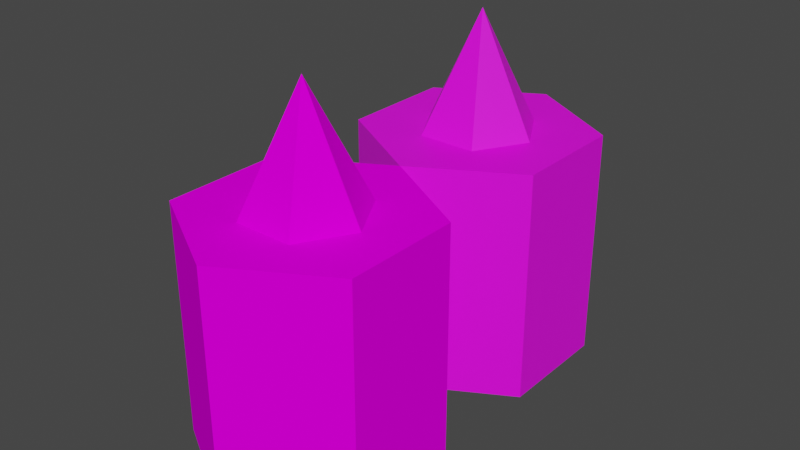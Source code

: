 # Source: plinth.blend  (saved by Blender 2.92.15; exported with 4.5.12 LTS)
import bpy
from mathutils import Matrix  # noqa: F401  (used for matrix-valued properties, if any)

bpy.ops.wm.read_factory_settings(use_empty=True)
scene = bpy.context.scene
scene.name = 'Scene'

# ---- collections
col_collection = bpy.data.collections.new('Collection'); scene.collection.children.link(col_collection)

# ---- images (referenced by path relative to the original .blend; pixels are not part of the script)
import os
ASSET_DIR = os.environ.get("B2B_ASSET_DIR", "")  # directory of the original .blend (textures are referenced by path, not embedded)
HERE = os.path.dirname(os.path.abspath(__file__))  # packed textures are extracted next to this script under _unpacked/

def load_image(name, relpath, width, height, colorspace="sRGB"):
    """Load a texture the original file referenced (path relative to the .blend, or extracted next to this script)."""
    p = next((c for c in (os.path.join(HERE, relpath), os.path.join(ASSET_DIR, relpath)) if relpath and os.path.exists(c)), "")
    if p:
        img = bpy.data.images.load(p, check_existing=True)
        img.name = name
    else:  # same state as the original file: an image datablock whose file is absent (Cycles renders it pink)
        img = bpy.data.images.new(name, width, height)
        img.source = "FILE"
        img.filepath = "//" + (relpath or name)
    img.colorspace_settings.name = colorspace
    return img
img_panel08_png = load_image('Panel08.png', 'Panel08.png', 1024, 1024, 'sRGB')
img_panel19_png = load_image('Panel19.png', 'Panel19.png', 1024, 1024, 'sRGB')
img_plinth_png = load_image('plinth.png', 'txt/plinth.png', 1024, 1024, 'sRGB')

# ---- materials (node trees are filled in below, after node groups)
mat_artdeco_panel08 = bpy.data.materials.new('ArtDeco$Panel08')
mat_artdeco_panel08.diffuse_color = (0.784, 0.784, 0.784, 1.0)
mat_artdeco_panel08.roughness = 0.6667
mat_artdeco_panel08.specular_intensity = 0.0
mat_artdeco_panel19 = bpy.data.materials.new('ArtDeco$Panel19')
mat_artdeco_panel19.diffuse_color = (0.784, 0.784, 0.784, 1.0)
mat_artdeco_panel19.roughness = 0.6667
mat_artdeco_panel19.specular_intensity = 0.0
mat_plinth_png = bpy.data.materials.new('plinth.png')

# ---- material node trees
mat_artdeco_panel08.use_nodes = True; mat_artdeco_panel08.node_tree.nodes.clear()
_N = mat_artdeco_panel08.node_tree.nodes; _L = mat_artdeco_panel08.node_tree.links
n0 = _N.new('ShaderNodeBsdfPrincipled'); n0.name = 'Principled BSDF'; n0.location = (10, 300)
n0.distribution = 'GGX'
n0.subsurface_method = 'BURLEY'
n0.inputs[2].default_value = 0.6667
n0.inputs[3].default_value = 1.0
n0.inputs[13].default_value = 0.0
n0.inputs[27].default_value = (0.0, 0.0, 0.0, 1.0)
n0.inputs[28].default_value = 1.0
n1 = _N.new('ShaderNodeOutputMaterial'); n1.name = 'Material Output'; n1.location = (300, 300)
n2 = _N.new('ShaderNodeTexImage'); n2.name = 'Image Texture'; n2.location = (-300, 600)
n2.image = img_panel08_png
_L.new(n0.outputs[0], n1.inputs[0])
_L.new(n2.outputs[0], n0.inputs[0])
n1.is_active_output = True
mat_artdeco_panel19.use_nodes = True; mat_artdeco_panel19.node_tree.nodes.clear()
_N = mat_artdeco_panel19.node_tree.nodes; _L = mat_artdeco_panel19.node_tree.links
n0 = _N.new('ShaderNodeBsdfPrincipled'); n0.name = 'Principled BSDF'; n0.location = (10, 300)
n0.distribution = 'GGX'
n0.subsurface_method = 'BURLEY'
n0.inputs[2].default_value = 0.6667
n0.inputs[3].default_value = 1.0
n0.inputs[13].default_value = 0.0
n0.inputs[27].default_value = (0.0, 0.0, 0.0, 1.0)
n0.inputs[28].default_value = 1.0
n1 = _N.new('ShaderNodeOutputMaterial'); n1.name = 'Material Output'; n1.location = (300, 300)
n2 = _N.new('ShaderNodeTexImage'); n2.name = 'Image Texture'; n2.location = (-300, 600)
n2.image = img_panel19_png
_L.new(n0.outputs[0], n1.inputs[0])
_L.new(n2.outputs[0], n0.inputs[0])
n1.is_active_output = True
mat_plinth_png.use_nodes = True; mat_plinth_png.node_tree.nodes.clear()
_N = mat_plinth_png.node_tree.nodes; _L = mat_plinth_png.node_tree.links
n0 = _N.new('ShaderNodeBsdfPrincipled'); n0.name = 'Principled BSDF'; n0.location = (10, 300)
n0.distribution = 'GGX'
n0.subsurface_method = 'BURLEY'
n0.inputs[3].default_value = 1.45
n0.inputs[27].default_value = (0.0, 0.0, 0.0, 1.0)
n0.inputs[28].default_value = 1.0
n1 = _N.new('ShaderNodeOutputMaterial'); n1.name = 'Material Output'; n1.location = (300, 300)
n2 = _N.new('ShaderNodeTexImage'); n2.name = 'Image Texture'; n2.location = (-280, 280)
n2.image = img_plinth_png
_L.new(n0.outputs[0], n1.inputs[0])
_L.new(n2.outputs[0], n0.inputs[0])
n1.is_active_output = True

# ---- world
world_world = bpy.data.worlds.new('World'); scene.world = world_world
world_world.use_nodes = True; world_world.node_tree.nodes.clear()
_N = world_world.node_tree.nodes; _L = world_world.node_tree.links
n0 = _N.new('ShaderNodeOutputWorld'); n0.name = 'World Output'; n0.location = (300, 300)
n1 = _N.new('ShaderNodeBackground'); n1.name = 'Background'; n1.location = (10, 300)
n1.inputs[0].default_value = (0.05088, 0.05088, 0.05088, 1.0)
_L.new(n1.outputs[0], n0.inputs[0])
n0.is_active_output = True
world_world.color = (0.05088, 0.05088, 0.05088)
world_world.use_sun_shadow = False
world_world.sun_shadow_jitter_overblur = 0.0

# ---- meshes
me_wr_export = bpy.data.meshes.new('wr_export')
me_wr_export.from_pydata([(1.0, 4.0, 0.0), (1.11e-15, 6.0, -2.961e-16), (0.5, 4.0, 0.866), (1.616, 4.0, -1.067), (-0.116, 4.0, 1.933), (-2.22e-16, 4.0, 2.0), (1.732, 4.0, 1.0), (1.732, 4.0, -1.0), (-0.116, 4.0, -1.933), (0.5, 4.0, -0.866), (1.0, 4.0, 0.0), (1.616, 4.0, -1.067), (-2.22e-16, 4.0, -2.0), (1.11e-15, 6.0, -2.961e-16), (-0.5, 4.0, 0.866), (-1.732, 4.0, 0.866), (-1.732, 4.0, 1.0), (-0.116, 4.0, 1.933), (0.5, 4.0, 0.866), (1.11e-15, 6.0, -2.961e-16), (-1.732, 4.0, -0.866), (-1.5, 4.0, -0.866), (-0.5, 4.0, -0.866), (0.5, 4.0, -0.866), (-0.116, 4.0, -1.933), (-1.732, 4.0, -1.0), (1.11e-15, 6.0, -2.961e-16), (-1.0, 4.0, 1.11e-16), (-1.5, 4.0, -0.866), (-1.732, 4.0, -0.866), (-1.732, 4.0, 0.866), (-0.5, 4.0, 0.866), (1.11e-15, 6.0, -2.961e-16), (-1.5, 4.0, -0.866), (-1.0, 4.0, 1.11e-16), (-0.5, 4.0, -0.866), (1.11e-15, 6.0, -2.961e-16), (1.732, 4.0, -1.0), (1.732, 4.0, 1.0), (1.732, 0.0, 1.0), (1.732, 0.0, -1.0), (-2.22e-16, 4.0, -2.0), (1.616, 4.0, -1.067), (1.732, 4.0, -1.0), (1.732, 0.0, -1.0), (0.0, 0.0, -2.0), (-1.732, 4.0, -1.0), (-0.116, 4.0, -1.933), (-2.22e-16, 4.0, -2.0), (0.0, 0.0, -2.0), (-1.732, 0.0, -1.0), (1.732, 0.0, 1.0), (1.732, 4.0, 1.0), (-2.22e-16, 4.0, 2.0), (-4.441e-16, 0.0, 2.0), (-0.116, 4.0, 1.933), (-1.732, 4.0, 1.0), (-1.732, 0.0, 1.0), (-4.441e-16, 0.0, 2.0), (-2.22e-16, 4.0, 2.0), (-1.732, 4.0, 0.866), (-1.732, 4.0, -0.866), (-1.732, 4.0, -1.0), (-1.732, 0.0, -1.0), (-1.732, 0.0, 1.0), (-1.732, 4.0, 1.0), (1.732, 0.0, 1.0), (1.732, 0.0, -1.0), (1.732, 0.0, 1.0), (-4.441e-16, 0.0, 2.0), (-4.441e-16, 0.0, 2.0), (-1.732, 0.0, -1.0), (-1.732, 0.0, 1.0), (-1.732, 0.0, 1.0)], [], [(0, 1, 2), (3, 0, 2, 4, 5, 6, 7), (8, 9, 10, 11, 12), (13, 10, 9), (14, 15, 16, 17, 18), (18, 19, 14), (20, 21, 22, 23, 24, 25), (22, 26, 23), (27, 28, 29, 30, 31), (31, 32, 27), (33, 34, 35), (34, 36, 35), (37, 38, 39, 66, 67, 40), (41, 42, 43, 44, 45), (46, 47, 48, 49, 50), (51, 52, 53, 54, 69, 68), (55, 56, 57, 73, 70, 58, 59), (60, 61, 62, 63, 71, 72, 64, 65)])
me_wr_export.polygons.foreach_set('material_index', [0, 1, 1, 0, 1, 0, 1, 0, 1, 0, 1, 0, 1, 1, 1, 1, 1, 1])
_uv = me_wr_export.uv_layers.new(name='UVMap')
_uv.uv.foreach_set('vector', [-1.0, 1.0, -0.5, 2.0, 0.0, 1.0, -0.1334, 1.202, 0.0, 1.125, 0.1083, 1.062, 0.2416, 0.9855, 0.25, 1.0, 0.125, 1.217, -0.125, 1.217, -0.2416, 0.9855, -0.1083, 1.062, 0.0, 1.125, -0.1334, 1.202, -0.25, 1.0, -0.5, 2.0, -1.192e-07, 1.0, -1.0, 1.0, 0.1083, 0.9375, 0.1083, 0.7835, 0.125, 0.7835, 0.2416, 0.9855, 0.1083, 1.062, -1.0, 1.0, -0.5, 2.0, 0.0, 1.0, -0.1083, 0.7835, -0.1083, 0.8125, -0.1083, 0.9375, -0.1083, 1.062, -0.2416, 0.9855, -0.125, 0.7835, -1.0, 1.0, -0.5, 2.0, 0.0, 1.0, 0.0, 0.875, -0.1083, 0.8125, -0.1083, 0.7835, 0.1083, 0.7835, 0.1083, 0.9375, -1.0, 1.0, -0.5, 2.0, 0.0, 1.0, -0.1083, 0.8125, 0.0, 0.875, -0.1083, 0.9375, -1.0, 1.0, -0.5, 2.0, 0.0, 1.0, -0.5, 2.0, 0.0, 2.0, 0.0, 1.0, 0.0, 1.0, -0.5, 1.0, -0.5, 1.0, -4.807e-17, 2.0, 0.4665, 2.0, 0.5, 2.0, 0.5, 1.0, 0.0, 1.0, -0.5, 2.0, -0.03349, 2.0, 0.0, 2.0, 0.0, 1.0, -0.5, 1.0, 0.0, 1.0, 0.0, 2.0, 0.5, 2.0, 0.5, 1.0, 0.5, 1.0, 0.0, 1.0, -0.4665, 2.0, 0.0, 2.0, 0.0, 1.0, 0.0, 1.0, -0.5, 1.0, -0.5, 1.0, -0.5, 2.0, 0.03349, 2.0, 0.4665, 2.0, 0.5, 2.0, 0.5, 1.0, 0.5, 1.0, 0.0, 1.0, 0.0, 1.0, 0.0, 2.0])
me_wr_export.materials.append(mat_artdeco_panel08)
me_wr_export.materials.append(mat_artdeco_panel19)
me_wr_export.use_remesh_fix_poles = True
me_wr_export.use_remesh_preserve_attributes = False
me_wr_export.use_mirror_vertex_groups = False
me_wr_export.update()
me_cylinder = bpy.data.meshes.new('Cylinder')
me_cylinder.from_pydata([(0.0, 2.0, 0.0), (0.0, 2.0, 4.0), (1.732, 1.0, 0.0), (1.732, 1.0, 4.0), (1.732, -1.0, 0.0), (1.732, -1.0, 4.0), (-1.748e-07, -2.0, 0.0), (-1.748e-07, -2.0, 4.0), (-1.732, -1.0, 0.0), (-1.732, -1.0, 4.0), (-1.732, 1.0, 0.0), (-1.732, 1.0, 4.0), (-1.0, 0.0, 4.0), (-0.5, 0.866, 4.0), (0.5, 0.866, 4.0), (1.0, 0.0, 4.0), (0.5, -0.866, 4.0), (-0.5, -0.866, 4.0), (0.0, 0.0, 6.0)], [], [(0, 1, 3, 2), (2, 3, 5, 4), (4, 5, 7, 6), (6, 7, 9, 8), (8, 9, 11, 10), (10, 11, 1, 0), (0, 2, 4, 6, 8, 10), (12, 18, 13), (13, 18, 14), (14, 18, 15), (15, 18, 16), (12, 13, 14, 15, 16, 17), (16, 18, 17), (17, 18, 12), (9, 17, 12), (9, 7, 17), (7, 16, 17), (7, 5, 16), (16, 5, 15), (5, 3, 15), (15, 3, 14), (3, 1, 14), (13, 14, 1), (1, 11, 13), (13, 11, 12), (11, 9, 12)])
_uv = me_cylinder.uv_layers.new(name='UVMap')
_uv.uv.foreach_set('vector', [0.1965, 0.3929, 0.1965, 0.7859, 0.0, 0.7859, 5.96e-08, 0.3929, 0.5894, 0.3929, 0.5894, 0.7859, 0.4912, 0.7859, 0.4912, 0.3929, 0.4912, 0.3929, 0.4912, 0.7859, 0.2947, 0.7859, 0.2947, 0.3929, 0.8841, 0.3929, 0.8841, 0.7859, 0.7859, 0.7859, 0.7859, 0.3929, 0.7859, 0.3929, 0.7859, 0.7859, 0.5894, 0.7859, 0.5894, 0.3929, 0.2947, 0.3929, 0.2947, 0.7859, 0.1965, 0.7859, 0.1965, 0.3929, 0.0, 0.2947, 0.0, 0.09824, 0.1702, 0.0, 0.3403, 0.09824, 0.3403, 0.2947, 0.1702, 0.3929, 0.2552, 0.9824, 0.2552, 0.7859, 0.3403, 0.9824, 0.4964, 0.7859, 0.4964, 1.0, 0.4184, 0.8197, 0.4184, 0.8197, 0.4964, 1.0, 0.3403, 0.8535, 0.0, 0.9824, 0.08508, 0.7859, 0.08508, 0.9824, 0.8563, 0.05413, 0.8505, 0.1522, 0.7626, 0.1961, 0.6806, 0.142, 0.6865, 0.04393, 0.7744, 0.0, 0.08508, 0.9824, 0.08508, 0.7859, 0.1702, 0.9824, 0.1702, 0.9824, 0.2552, 0.7859, 0.2552, 0.9824, 0.6806, 0.09824, 0.6087, 0.1965, 0.5596, 0.1114, 0.6806, 0.09824, 0.6806, 0.2947, 0.6087, 0.1965, 0.6806, 0.2947, 0.5596, 0.2816, 0.6087, 0.1965, 0.6806, 0.2947, 0.5105, 0.3929, 0.5596, 0.2816, 0.5596, 0.2816, 0.5105, 0.3929, 0.4613, 0.2816, 0.5105, 0.3929, 0.3403, 0.2947, 0.4613, 0.2816, 0.4613, 0.2816, 0.3403, 0.2947, 0.4122, 0.1965, 0.3403, 0.2947, 0.3403, 0.09824, 0.4122, 0.1965, 0.8505, 0.1522, 0.7626, 0.1961, 0.8563, 0.2738, 0.3403, 0.09824, 0.5105, 0.0, 0.4613, 0.1114, 0.4613, 0.1114, 0.5105, 0.0, 0.5596, 0.1114, 0.5105, 0.0, 0.6806, 0.09824, 0.5596, 0.1114])
me_cylinder.materials.append(mat_plinth_png)
me_cylinder.use_remesh_fix_poles = True
me_cylinder.use_remesh_preserve_attributes = False
me_cylinder.use_mirror_vertex_groups = False
me_cylinder.update()

# ---- objects
ob_plinth_source = bpy.data.objects.new('plinth_source', me_wr_export)
ob_plinth = bpy.data.objects.new('plinth', me_cylinder)

# ---- transforms, parenting, visibility, modifiers, constraints
ob_plinth_source.location = (0.0, 0.0, 0.0)
ob_plinth_source.rotation_euler = (1.571, -0.0, 0.0)
ob_plinth_source.lineart.crease_threshold = 0.0
ob_plinth.location = (0.0, 4.0, 0.0)
ob_plinth.lineart.crease_threshold = 0.0

# ---- collection membership
col_collection.objects.link(ob_plinth_source)
col_collection.objects.link(ob_plinth)

# ---- scene / render settings (as saved in the file)
scene.frame_start = 1; scene.frame_end = 250; scene.frame_set(1)
scene.render.engine = 'CYCLES'
scene.cycles.use_denoising = False
scene.cycles.samples = 128
scene.cycles.sampling_pattern = 'TABULATED_SOBOL'
scene.cycles.use_adaptive_sampling = False
scene.cycles.use_light_tree = False
scene.cycles.bake_type = 'DIFFUSE'
scene.view_settings.view_transform = 'Filmic'
bpy.context.view_layer.update()

# ---- added for rendering (the .blend has no active camera and no usable light): camera, sun
cam_auto = bpy.data.cameras.new('AutoCamera')
cam_auto.lens = 50.0
cam_auto.sensor_width = 36.0
cam_auto.clip_end = 1000.0
ob_auto_camera = bpy.data.objects.new('AutoCamera', cam_auto)
scene.collection.objects.link(ob_auto_camera)
ob_auto_camera.location = (9.79166, -9.74999, 10.8333)
ob_auto_camera.rotation_euler = (1.09748, -7.21219e-08, 0.694738)
scene.camera = ob_auto_camera
light_auto_sun = bpy.data.lights.new('AutoSun', 'SUN')
light_auto_sun.energy = 3.0
light_auto_sun.angle = 0.0523599
ob_auto_sun = bpy.data.objects.new('AutoSun', light_auto_sun)
scene.collection.objects.link(ob_auto_sun)
ob_auto_sun.rotation_euler = (0.872665, 0.174533, 0.523599)
bpy.context.view_layer.update()
